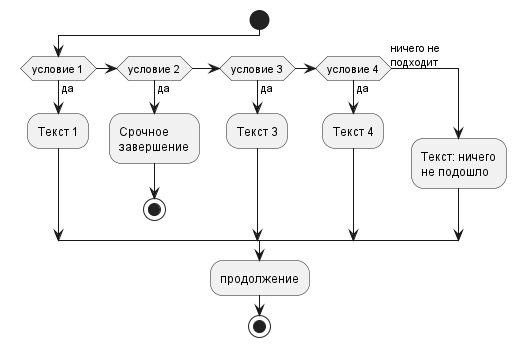

The diagram above was rendered by PlantUML. Its source (embedded in the PNG):
@startuml

start

if     (условие 1) then (да)
  :Текст 1;
elseif (условие 2) then (да)
  :Срочное\nзавершение;
  stop
elseif (условие 3) then (да)
  :Текст 3;
elseif (условие 4) then (да)
  :Текст 4;
else (ничего не\nподходит)
  :Текст: ничего\nне подошло;
endif

:продолжение;

stop

@enduml